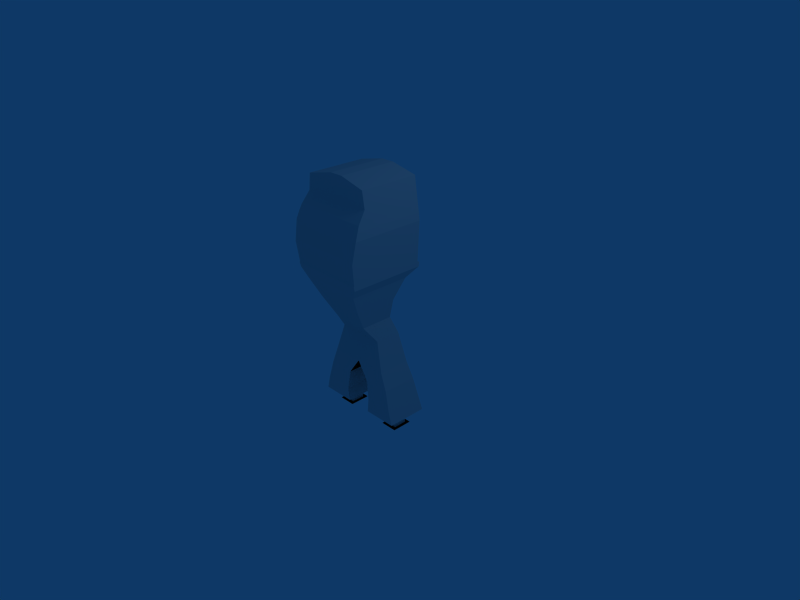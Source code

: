 # Source: crash_v2.blend  (saved by Blender 2.49.2; exported with 4.5.12 LTS)
import bpy
from mathutils import Matrix  # noqa: F401  (used for matrix-valued properties, if any)

bpy.ops.wm.read_factory_settings(use_empty=True)
scene = bpy.context.scene
scene.name = 'Scene'

# ---- collections
col_collection_1 = bpy.data.collections.new('Collection 1'); scene.collection.children.link(col_collection_1)

# ---- materials (node trees are filled in below, after node groups)
mat_material = bpy.data.materials.new('Material')
mat_material.alpha_threshold = 0.0
mat_material.roughness = 0.5
mat_material.line_color = (0.0, 0.0, 0.0, 1.0)

# ---- material node trees

# ---- world
world_world = bpy.data.worlds.new('World'); scene.world = world_world
world_world.color = (0.05656, 0.2208, 0.4)
world_world.use_sun_shadow = False
world_world.sun_shadow_jitter_overblur = 0.0
world_world.cycles.sampling_method = 'MANUAL'
world_world.cycles.sample_map_resolution = 256

# ---- cameras
cam_camera = bpy.data.cameras.new('Camera')
cam_camera.passepartout_alpha = 0.2
cam_camera.clip_end = 100.0
cam_camera.lens = 35.0
cam_camera.ortho_scale = 7.314
cam_camera.show_passepartout = False
cam_camera.show_safe_areas = True
cam_camera.dof.focus_distance = 0.0
cam_camera.dof.aperture_fstop = 128.0

# ---- lights
light_spot = bpy.data.lights.new('Spot', 'POINT')
light_spot.transmission_factor = 0.0
light_spot.cutoff_distance = 30.0
light_spot.energy = 100.0
light_spot.shadow_buffer_clip_start = 1.001
light_spot.shadow_soft_size = 1.0
light_spot.shadow_maximum_resolution = 0.006
light_spot.use_absolute_resolution = True
light_spot.cycles.use_multiple_importance_sampling = False

# ---- meshes
me_cube = bpy.data.meshes.new('Cube')
me_cube.from_pydata([(0.4849, 0.1266, -0.4334), (0.4849, -0.3617, -0.4334), (0.0, -0.3617, -0.4334), (0.0, 0.1266, -0.4334), (0.2764, 0.011, 0.2447), (0.2764, -0.4813, 0.2447), (0.0, -0.4813, 0.2447), (0.0, 0.011, 0.2447), (0.3561, 0.09298, 0.0), (0.3561, -0.3057, 0.0), (0.0, -0.3057, 0.0), (0.0, 0.09298, 0.0), (0.1841, 0.1602, -0.6909), (0.1841, -0.3729, -0.6909), (0.5841, -0.3729, -0.6909), (0.5841, 0.1602, -0.6909), (0.6631, 0.1938, -0.9871), (0.6631, -0.3953, -0.9871), (0.2276, -0.3953, -0.9871), (0.2276, 0.1938, -0.9871), (0.2052, 0.2162, -1.194), (0.2052, -0.3953, -1.194), (0.7183, -0.3953, -1.194), (0.7183, 0.2162, -1.194), (0.0, 0.1293, 0.8815), (0.0, -0.8011, 0.8815), (0.4754, -0.8011, 0.8815), (0.4754, 0.1293, 0.8815), (0.5648, 0.2983, 1.027), (0.5648, -0.8469, 1.027), (0.0, -0.8469, 1.027), (0.0, 0.2983, 1.027), (0.0, 0.2721, 1.71), (0.0, -0.832, 1.71), (0.607, -0.832, 1.71), (0.607, 0.2721, 1.71), (0.5937, 0.2721, 1.822), (0.5937, -0.7872, 1.822), (0.0, -0.7872, 1.822), (0.0, 0.2721, 1.822), (0.0, 0.2721, 1.901), (0.0, -0.7536, 1.901), (0.5813, -0.7536, 1.901), (0.5813, 0.2721, 1.901), (0.522, 0.2721, 2.315), (0.522, -0.6305, 2.315), (0.0, -0.6305, 2.315), (0.0, 0.2721, 2.315), (0.0, 0.2721, 2.404), (0.0, -0.6081, 2.404), (0.1042, -0.6081, 2.404), (0.1042, 0.2721, 2.404), (0.3759, -0.6521, 0.5631), (0.0, -0.6521, 0.5631), (0.0, -0.008588, 0.5631), (0.3759, -0.008589, 0.5631), (0.569, -0.8622, 1.095), (0.0, -0.8622, 1.095), (0.0, 0.3001, 1.095), (0.569, 0.3001, 1.095), (0.5701, -0.8558, 1.114), (0.0, -0.8558, 1.114), (0.0, 0.2685, 1.114), (0.5701, 0.2685, 1.114), (0.5886, -0.8887, 1.412), (0.0, -0.8887, 1.412), (0.0, 0.2703, 1.412), (0.5886, 0.2703, 1.412), (0.5567, 0.2721, 2.072), (0.5567, -0.6283, 2.072), (0.0, 0.2721, 2.072), (0.0, -0.6283, 2.072), (0.5577, 0.01873, -1.194), (0.5577, -0.1832, -1.194), (0.3882, -0.1832, -1.194), (0.3882, 0.01873, -1.194), (0.3882, 0.01873, -1.408), (0.3882, -0.1832, -1.408), (0.5577, -0.1832, -1.408), (0.5577, 0.01873, -1.408), (0.6017, 0.07114, -1.408), (0.6017, -0.2356, -1.408), (0.3443, -0.2356, -1.408), (0.3443, 0.07114, -1.408)], [], [(0, 8, 9, 1), (8, 4, 5, 9), (1, 9, 10, 2), (9, 5, 6, 10), (2, 10, 11, 3), (10, 6, 7, 11), (4, 8, 11, 7), (8, 0, 3, 11), (1, 2, 13, 14), (3, 0, 15, 12), (0, 1, 14, 15), (13, 12, 19, 18), (15, 14, 17, 16), (12, 15, 16, 19), (14, 13, 18, 17), (17, 18, 21, 22), (19, 16, 23, 20), (16, 17, 22, 23), (18, 19, 20, 21), (26, 27, 28, 29), (27, 24, 31, 28), (25, 26, 29, 30), (34, 35, 36, 37), (35, 32, 39, 36), (33, 34, 37, 38), (38, 37, 42, 41), (36, 39, 40, 43), (37, 36, 43, 42), (46, 45, 50, 49), (44, 47, 48, 51), (45, 44, 51, 50), (51, 48, 49, 50), (5, 52, 53, 6), (52, 26, 25, 53), (7, 54, 55, 4), (54, 24, 27, 55), (4, 55, 52, 5), (55, 27, 26, 52), (29, 56, 57, 30), (31, 58, 59, 28), (28, 59, 56, 29), (56, 60, 61, 57), (58, 62, 63, 59), (59, 63, 60, 56), (60, 64, 65, 61), (64, 34, 33, 65), (62, 66, 67, 63), (66, 32, 35, 67), (63, 67, 64, 60), (67, 35, 34, 64), (43, 68, 69, 42), (68, 44, 45, 69), (40, 70, 68, 43), (70, 47, 44, 68), (42, 69, 71, 41), (69, 45, 46, 71), (21, 20, 75, 74), (23, 22, 73, 72), (20, 23, 72, 75), (22, 21, 74, 73), (73, 74, 77, 78), (75, 72, 79, 76), (72, 73, 78, 79), (74, 75, 76, 77), (77, 76, 83, 82), (79, 78, 81, 80), (76, 79, 80, 83), (78, 77, 82, 81), (80, 81, 82, 83)])
me_cube.materials.append(mat_material)
me_cube.use_remesh_preserve_volume = False
me_cube.use_remesh_preserve_attributes = False
me_cube.use_mirror_vertex_groups = False
me_cube.update()

# ---- objects
ob_cube = bpy.data.objects.new('Cube', me_cube)
ob_lamp = bpy.data.objects.new('Lamp', light_spot)
ob_camera = bpy.data.objects.new('Camera', cam_camera)

# ---- transforms, parenting, visibility, modifiers, constraints
ob_cube.location = (0.0, 0.0, 0.0)
ob_cube.lock_rotations_4d = False
ob_cube.empty_display_type = 'ARROWS'
ob_cube.color = (0.0, 0.0, 0.0, 1.0)
ob_cube.lineart.crease_threshold = 0.0
_m = ob_cube.modifiers.new('Mirror', 'MIRROR')
_m.use_clip = True
ob_lamp.location = (4.076, 1.005, 5.904)
ob_lamp.rotation_euler = (0.6503, 0.05522, 1.866)
ob_lamp.lock_rotations_4d = False
ob_lamp.empty_display_type = 'ARROWS'
ob_lamp.color = (0.0, 0.0, 0.0, 0.0)
ob_lamp.lineart.crease_threshold = 0.0
ob_camera.location = (7.481, -6.508, 5.344)
ob_camera.rotation_euler = (1.109, 0.01082, 0.8149)
ob_camera.lock_rotations_4d = False
ob_camera.empty_display_type = 'ARROWS'
ob_camera.color = (0.0, 0.0, 0.0, 0.0)
ob_camera.display_type = 'WIRE'
ob_camera.lineart.crease_threshold = 0.0

# ---- collection membership
col_collection_1.objects.link(ob_cube)
col_collection_1.objects.link(ob_lamp)
col_collection_1.objects.link(ob_camera)

# ---- scene / render settings (as saved in the file)
scene.camera = ob_camera
scene.frame_start = 1; scene.frame_end = 250; scene.frame_set(1)
scene.render.engine = 'BLENDER_EEVEE_NEXT'
scene.render.image_settings.file_format = 'JPEG'
scene.render.image_settings.color_mode = 'RGB'
scene.render.image_settings.compression = 90
scene.render.resolution_x = 800
scene.render.resolution_y = 600
scene.render.pixel_aspect_x = 100.0
scene.render.pixel_aspect_y = 100.0
scene.render.fps = 25
scene.render.dither_intensity = 0.0
scene.render.use_compositing = False
scene.render.use_sequencer = False
scene.render.bake_margin = 2
scene.render.bake_bias = 0.0
scene.render.use_stamp_time = False
scene.render.use_stamp_date = False
scene.render.use_stamp_frame = False
scene.render.use_stamp_camera = False
scene.render.use_stamp_scene = False
scene.render.use_stamp_filename = False
scene.render.use_stamp_render_time = False
scene.render.stamp_font_size = 0
scene.cycles.use_denoising = False
scene.cycles.samples = 10
scene.cycles.sampling_pattern = 'TABULATED_SOBOL'
scene.cycles.light_sampling_threshold = 0.0
scene.cycles.use_adaptive_sampling = False
scene.cycles.use_light_tree = False
scene.cycles.blur_glossy = 0.0
scene.cycles.volume_bounces = 1
scene.cycles.pixel_filter_type = 'GAUSSIAN'
scene.cycles.sample_clamp_indirect = 0.0
scene.view_settings.view_transform = 'Raw'
bpy.context.view_layer.update()
